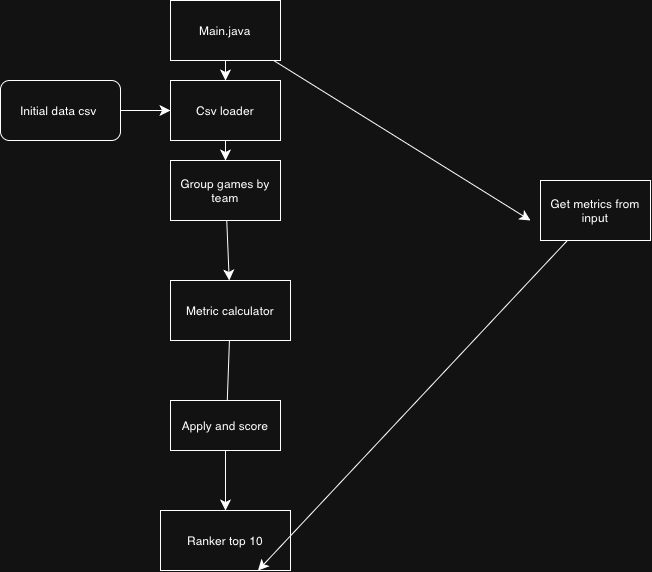

The diagram above was exported from draw.io. Its source (the exported page's mxGraphModel, read from the mxfile embedded in the PNG):
<mxGraphModel dx="858" dy="598" grid="1" gridSize="10" guides="1" tooltips="1" connect="1" arrows="1" fold="1" page="1" pageScale="1" pageWidth="850" pageHeight="1100" math="0" shadow="0">
  <root>
    <mxCell id="0" />
    <mxCell id="1" parent="0" />
    <mxCell id="Cr7CCKH_d-cpZ7C8Yr4c-15" edge="1" parent="1" source="Cr7CCKH_d-cpZ7C8Yr4c-1" style="edgeStyle=none;curved=1;rounded=0;curveGeometry=1;orthogonalLoop=1;jettySize=auto;html=1;fontSize=12;defaultLabelBackgroundColor=page;startSize=8;endSize=8;" target="Cr7CCKH_d-cpZ7C8Yr4c-3">
      <mxGeometry relative="1" as="geometry" />
    </mxCell>
    <mxCell id="Cr7CCKH_d-cpZ7C8Yr4c-1" parent="1" style="rounded=1;whiteSpace=wrap;html=1;" value="Initial data csv&amp;nbsp;" vertex="1">
      <mxGeometry height="60" width="120" x="30" y="140" as="geometry" />
    </mxCell>
    <mxCell id="Cr7CCKH_d-cpZ7C8Yr4c-14" edge="1" parent="1" source="Cr7CCKH_d-cpZ7C8Yr4c-2" style="edgeStyle=none;curved=1;rounded=0;curveGeometry=1;orthogonalLoop=1;jettySize=auto;html=1;fontSize=12;defaultLabelBackgroundColor=page;startSize=8;endSize=8;" target="Cr7CCKH_d-cpZ7C8Yr4c-3">
      <mxGeometry relative="1" as="geometry" />
    </mxCell>
    <mxCell id="Cr7CCKH_d-cpZ7C8Yr4c-17" edge="1" parent="1" source="Cr7CCKH_d-cpZ7C8Yr4c-2" style="edgeStyle=none;curved=1;rounded=0;curveGeometry=1;orthogonalLoop=1;jettySize=auto;html=1;fontSize=12;defaultLabelBackgroundColor=page;startSize=8;endSize=8;">
      <mxGeometry relative="1" as="geometry">
        <mxPoint x="560" y="280" as="targetPoint" />
      </mxGeometry>
    </mxCell>
    <mxCell id="Cr7CCKH_d-cpZ7C8Yr4c-2" parent="1" style="whiteSpace=wrap;html=1;" value="Main.java" vertex="1">
      <mxGeometry height="60" width="110" x="200" y="60" as="geometry" />
    </mxCell>
    <mxCell id="Cr7CCKH_d-cpZ7C8Yr4c-13" edge="1" parent="1" source="Cr7CCKH_d-cpZ7C8Yr4c-3" style="edgeStyle=none;curved=1;rounded=0;curveGeometry=1;orthogonalLoop=1;jettySize=auto;html=1;fontSize=12;defaultLabelBackgroundColor=page;startSize=8;endSize=8;" target="Cr7CCKH_d-cpZ7C8Yr4c-4">
      <mxGeometry relative="1" as="geometry" />
    </mxCell>
    <mxCell id="Cr7CCKH_d-cpZ7C8Yr4c-3" parent="1" style="whiteSpace=wrap;html=1;" value="Csv loader" vertex="1">
      <mxGeometry height="60" width="110" x="200" y="140" as="geometry" />
    </mxCell>
    <mxCell id="Cr7CCKH_d-cpZ7C8Yr4c-12" edge="1" parent="1" source="Cr7CCKH_d-cpZ7C8Yr4c-4" style="edgeStyle=none;curved=1;rounded=0;curveGeometry=1;orthogonalLoop=1;jettySize=auto;html=1;fontSize=12;defaultLabelBackgroundColor=page;startSize=8;endSize=8;" target="Cr7CCKH_d-cpZ7C8Yr4c-5">
      <mxGeometry relative="1" as="geometry" />
    </mxCell>
    <mxCell id="Cr7CCKH_d-cpZ7C8Yr4c-4" parent="1" style="whiteSpace=wrap;html=1;" value="Group games by team" vertex="1">
      <mxGeometry height="60" width="110" x="200" y="220" as="geometry" />
    </mxCell>
    <mxCell id="Cr7CCKH_d-cpZ7C8Yr4c-10" edge="1" parent="1" source="Cr7CCKH_d-cpZ7C8Yr4c-5" style="edgeStyle=none;curved=1;rounded=0;curveGeometry=1;orthogonalLoop=1;jettySize=auto;html=1;entryX=0.5;entryY=1;entryDx=0;entryDy=0;fontSize=12;defaultLabelBackgroundColor=page;startSize=8;endSize=8;" target="Cr7CCKH_d-cpZ7C8Yr4c-6">
      <mxGeometry relative="1" as="geometry" />
    </mxCell>
    <mxCell id="Cr7CCKH_d-cpZ7C8Yr4c-5" parent="1" style="whiteSpace=wrap;html=1;" value="Metric calculator" vertex="1">
      <mxGeometry height="60" width="120" x="200" y="340" as="geometry" />
    </mxCell>
    <mxCell id="Cr7CCKH_d-cpZ7C8Yr4c-11" edge="1" parent="1" source="Cr7CCKH_d-cpZ7C8Yr4c-6" style="edgeStyle=none;curved=1;rounded=0;curveGeometry=1;orthogonalLoop=1;jettySize=auto;html=1;fontSize=12;defaultLabelBackgroundColor=page;startSize=8;endSize=8;" target="Cr7CCKH_d-cpZ7C8Yr4c-7">
      <mxGeometry relative="1" as="geometry" />
    </mxCell>
    <mxCell id="Cr7CCKH_d-cpZ7C8Yr4c-6" parent="1" style="whiteSpace=wrap;html=1;" value="Apply and score" vertex="1">
      <mxGeometry height="50" width="110" x="200" y="460" as="geometry" />
    </mxCell>
    <mxCell id="Cr7CCKH_d-cpZ7C8Yr4c-7" parent="1" style="whiteSpace=wrap;html=1;" value="Ranker top 10" vertex="1">
      <mxGeometry height="60" width="130" x="190" y="570" as="geometry" />
    </mxCell>
    <mxCell id="Cr7CCKH_d-cpZ7C8Yr4c-18" edge="1" parent="1" source="Cr7CCKH_d-cpZ7C8Yr4c-16" style="edgeStyle=none;curved=1;rounded=0;curveGeometry=1;orthogonalLoop=1;jettySize=auto;html=1;entryX=0.75;entryY=1;entryDx=0;entryDy=0;fontSize=12;defaultLabelBackgroundColor=page;startSize=8;endSize=8;" target="Cr7CCKH_d-cpZ7C8Yr4c-7">
      <mxGeometry relative="1" as="geometry" />
    </mxCell>
    <mxCell id="Cr7CCKH_d-cpZ7C8Yr4c-16" parent="1" style="whiteSpace=wrap;html=1;" value="Get metrics from input" vertex="1">
      <mxGeometry height="60" width="110" x="570" y="240" as="geometry" />
    </mxCell>
  </root>
</mxGraphModel>